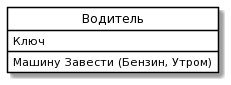

The diagram above was rendered by PlantUML. Its source (embedded in the PNG):
@startuml
skinparam class {
	BackgroundColor White
	ArrowColor Black
	BorderColor Black
}
class "Водитель" as Водитель {
 Ключ
Машину Завести (Бензин, Утром)
}
hide circle
@enduml